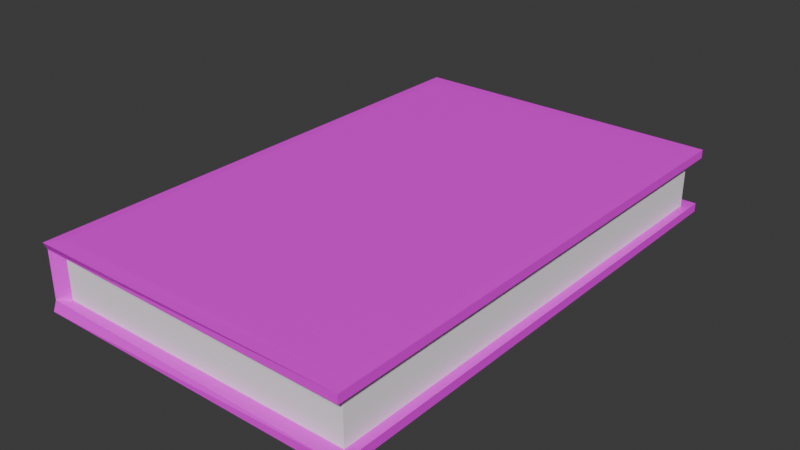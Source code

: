 # Source: BookStyle21.blend  (saved by Blender 4.2.66; exported with 4.5.12 LTS)
import bpy
from mathutils import Matrix  # noqa: F401  (used for matrix-valued properties, if any)

bpy.ops.wm.read_factory_settings(use_empty=True)
scene = bpy.context.scene
scene.name = 'Scene'

# ---- collections
col_collection = bpy.data.collections.new('Collection'); scene.collection.children.link(col_collection)

# ---- images (referenced by path relative to the original .blend; pixels are not part of the script)
import os
ASSET_DIR = os.environ.get("B2B_ASSET_DIR", "")  # directory of the original .blend (textures are referenced by path, not embedded)
HERE = os.path.dirname(os.path.abspath(__file__))  # packed textures are extracted next to this script under _unpacked/

def load_image(name, relpath, width, height, colorspace="sRGB"):
    """Load a texture the original file referenced (path relative to the .blend, or extracted next to this script)."""
    p = next((c for c in (os.path.join(HERE, relpath), os.path.join(ASSET_DIR, relpath)) if relpath and os.path.exists(c)), "")
    if p:
        img = bpy.data.images.load(p, check_existing=True)
        img.name = name
    else:  # same state as the original file: an image datablock whose file is absent (Cycles renders it pink)
        img = bpy.data.images.new(name, width, height)
        img.source = "FILE"
        img.filepath = "//" + (relpath or name)
    img.colorspace_settings.name = colorspace
    return img
img_book21_jpg = load_image('book21.jpg', 'book21.jpg', 1024, 1024, 'sRGB')

# ---- materials (node trees are filled in below, after node groups)
mat_material_002 = bpy.data.materials.new('Material.002')
mat_material_001 = bpy.data.materials.new('Material.001')
mat_material_001.alpha_threshold = 0.0
mat_material_001.roughness = 0.5
mat_material_001.line_color = (0.0, 0.0, 0.0, 1.0)

# ---- material node trees
mat_material_002.use_nodes = True; mat_material_002.node_tree.nodes.clear()
_N = mat_material_002.node_tree.nodes; _L = mat_material_002.node_tree.links
n0 = _N.new('ShaderNodeBsdfPrincipled'); n0.name = 'Principled BSDF'; n0.location = (10, 300)
n0.inputs[0].default_value = (1.0, 1.0, 1.0, 1.0)
n1 = _N.new('ShaderNodeOutputMaterial'); n1.name = 'Material Output'; n1.location = (300, 300)
_L.new(n0.outputs[0], n1.inputs[0])
n1.is_active_output = True
mat_material_001.use_nodes = True; mat_material_001.node_tree.nodes.clear()
_N = mat_material_001.node_tree.nodes; _L = mat_material_001.node_tree.links
n0 = _N.new('ShaderNodeOutputMaterial'); n0.name = 'Material Output'; n0.location = (300, 300)
n1 = _N.new('ShaderNodeBsdfPrincipled'); n1.name = 'Principled BSDF'; n1.location = (10, 300)
n1.inputs[3].default_value = 1.45
n2 = _N.new('ShaderNodeTexImage'); n2.name = 'Image Texture'; n2.location = (-280, 275)
n2.image = img_book21_jpg
_L.new(n1.outputs[0], n0.inputs[0])
_L.new(n2.outputs[0], n1.inputs[0])
n0.is_active_output = True

# ---- world
world_world = bpy.data.worlds.new('World'); scene.world = world_world
world_world.use_nodes = True; world_world.node_tree.nodes.clear()
_N = world_world.node_tree.nodes; _L = world_world.node_tree.links
n0 = _N.new('ShaderNodeOutputWorld'); n0.name = 'World Output'; n0.location = (300, 300)
n1 = _N.new('ShaderNodeBackground'); n1.name = 'Background'; n1.location = (10, 300)
n1.inputs[0].default_value = (0.05088, 0.05088, 0.05088, 1.0)
_L.new(n1.outputs[0], n0.inputs[0])
n0.is_active_output = True
world_world.color = (0.05088, 0.05088, 0.05088)
world_world.sun_shadow_jitter_overblur = 0.0

# ---- meshes
me_plane_001 = bpy.data.meshes.new('Plane.001')
me_plane_001.from_pydata([(-1.0, -1.0, 0.0), (1.0, -1.0, 0.0), (1.0, 1.0, 0.0), (-1.0, 1.0, 0.0), (-1.0, -1.0, 0.2467), (1.0, -1.0, 0.2467), (1.0, 1.0, 0.2467), (-1.0, 1.0, 0.2467), (-1.0, -1.0, 0.0), (1.0, -1.0, 0.0), (-1.0, 1.0, 0.0), (1.0, 1.0, 0.0), (-1.0, -1.0, 0.2467), (1.0, -1.0, 0.2467), (-1.0, 1.0, 0.2467), (1.0, 1.0, 0.2467), (1.057, 1.057, 0.2456), (1.057, -1.057, 0.2456), (-1.071, -1.037, 0.245), (-1.071, 1.037, 0.245), (1.057, 1.057, 0.001104), (1.057, -1.057, 0.001104), (-1.071, -1.037, 0.001686), (-1.071, 1.037, 0.001686), (-1.0, -1.0, 0.0), (1.0, -1.0, 0.0), (1.0, 1.0, 0.0), (-1.0, 1.0, 0.0), (-1.0, -1.0, 0.2467), (1.0, -1.0, 0.2467), (1.0, 1.0, 0.2467), (-1.0, 1.0, 0.2467), (-0.9945, 0.9972, 0.0), (-0.9945, -0.9972, 0.0), (0.9956, -0.9956, 0.0), (0.9956, 0.9956, 0.0), (-0.9945, 0.9972, 0.2467), (-0.9945, -0.9972, 0.2467), (0.9956, -0.9956, 0.2467), (0.9956, 0.9956, 0.2467), (-0.9964, 0.9964, -0.04416), (-0.9964, -0.9964, -0.04416), (0.9964, -0.9964, -0.04416), (0.9964, 0.9964, -0.04416), (-0.9964, 0.9964, 0.2908), (-0.9964, -0.9964, 0.2908), (0.9964, -0.9964, 0.2908), (0.9964, 0.9964, 0.2908), (-1.059, 1.056, -0.0414), (-1.059, -1.056, -0.0414), (1.057, -1.057, -0.04305), (1.057, 1.057, -0.04305), (-1.059, 1.056, 0.2881), (-1.059, -1.056, 0.2881), (1.057, -1.057, 0.2897), (1.057, 1.057, 0.2897)], [], [(2, 3, 7, 6), (0, 1, 5, 4), (1, 2, 6, 5), (23, 22, 18, 19), (16, 19, 52, 55), (11, 10, 27, 26), (13, 12, 28, 29), (14, 15, 30, 31), (18, 17, 54, 53), (8, 12, 37, 33), (11, 9, 34, 35), (13, 15, 39, 38), (14, 10, 32, 36), (9, 8, 33, 34), (10, 11, 35, 32), (12, 13, 38, 37), (15, 14, 36, 39), (8, 9, 25, 24), (10, 14, 31, 27), (15, 13, 29, 30), (9, 11, 26, 25), (12, 8, 24, 28), (34, 33, 22, 21), (36, 32, 23, 19), (46, 45, 53, 54), (41, 40, 43, 42), (45, 46, 47, 44), (39, 36, 19, 16), (45, 44, 52, 53), (38, 39, 16, 17), (43, 40, 48, 51), (37, 38, 17, 18), (42, 43, 51, 50), (23, 20, 51, 48), (21, 22, 49, 50), (17, 16, 55, 54), (19, 18, 53, 52), (20, 21, 50, 51), (22, 23, 48, 49), (47, 46, 54, 55), (33, 37, 18, 22), (35, 34, 21, 20), (44, 47, 55, 52), (40, 41, 49, 48), (32, 35, 20, 23), (41, 42, 50, 49)])
me_plane_001.polygons.foreach_set('material_index', [0, 0, 0, 1, 1, 1, 1, 1, 1, 1, 1, 1, 1, 1, 1, 1, 1, 1, 1, 1, 1, 1, 1, 1, 1, 1, 1, 1, 1, 1, 1, 1, 1, 1, 1, 1, 1, 1, 1, 1, 1, 1, 1, 1, 1, 1])
_uv = me_plane_001.uv_layers.new(name='UVMap')
_uv.uv.foreach_set('vector', [1.0, 1.0, 0.0, 1.0, 0.0, 1.0, 1.0, 1.0, 0.0, 0.0, 1.0, 0.0, 1.0, 0.0, 0.0, 0.0, 1.0, 0.0, 1.0, 1.0, 1.0, 1.0, 1.0, 0.0, 0.0, 1.0, 0.0, 0.0, 0.0, 0.0, 0.0, 1.0, 1.0, 1.0, 0.0, 1.0, 0.0, 1.0, 1.0, 1.0, 1.0, 1.0, 0.0, 1.0, 0.0, 1.0, 1.0, 1.0, 1.0, 0.0, 0.0, 0.0, 0.0, 0.0, 1.0, 0.0, 0.0, 1.0, 1.0, 1.0, 1.0, 1.0, 0.0, 1.0, 0.0, 0.0, 1.0, 0.0, 1.0, 0.0, 0.0, 0.0, 0.0, 0.0, 0.0, 0.0, 0.0, 0.0, 0.0, 0.0, 1.0, 1.0, 1.0, 0.0, 1.0, 0.0, 1.0, 1.0, 1.0, 0.0, 1.0, 1.0, 1.0, 1.0, 1.0, 0.0, 0.0, 1.0, 0.0, 1.0, 0.0, 1.0, 0.0, 1.0, 1.0, 0.0, 0.0, 0.0, 0.0, 0.0, 1.0, 0.0, 0.0, 1.0, 1.0, 1.0, 1.0, 1.0, 0.0, 1.0, 0.0, 0.0, 1.0, 0.0, 1.0, 0.0, 0.0, 0.0, 1.0, 1.0, 0.0, 1.0, 0.0, 1.0, 1.0, 1.0, 0.0, 0.0, 1.0, 0.0, 1.0, 0.0, 0.0, 0.0, 0.0, 1.0, 0.0, 1.0, 0.0, 1.0, 0.0, 1.0, 1.0, 1.0, 1.0, 0.0, 1.0, 0.0, 1.0, 1.0, 1.0, 0.0, 1.0, 1.0, 1.0, 1.0, 1.0, 0.0, 0.0, 0.0, 0.0, 0.0, 0.0, 0.0, 0.0, 0.0, 1.0, 0.0, 0.0, 0.0, 0.0, 0.0, 1.0, 0.0, 0.0, 1.0, 0.0, 1.0, 0.0, 1.0, 0.0, 1.0, 1.0, 0.0, 0.0, 0.0, 0.0, 0.0, 1.0, 0.0, 0.613, 0.1462, 0.613, 0.02138, 0.9999, 0.02138, 0.9999, 0.1462, 0.0, 0.0, 1.0, 0.0, 1.0, 1.0, 0.0, 1.0, 1.0, 1.0, 0.0, 1.0, 0.0, 1.0, 1.0, 1.0, 0.0, 0.0, 0.0, 1.0, 0.0, 1.0, 0.0, 0.0, 1.0, 0.0, 1.0, 1.0, 1.0, 1.0, 1.0, 0.0, 0.02895, 0.0224, 0.02914, 0.06287, 0.0008434, 0.0856, 8.794e-05, 8.794e-05, 0.0, 0.0, 1.0, 0.0, 1.0, 0.0, 0.0, 0.0, 0.9711, 0.0224, 0.02895, 0.0224, 8.794e-05, 8.794e-05, 0.9999, 8.802e-05, 0.0, 1.0, 1.0, 1.0, 1.0, 1.0, 0.0, 1.0, 1.0, 0.0, 0.0, 0.0, 0.0, 0.0, 1.0, 0.0, 1.0, 0.0, 1.0, 1.0, 1.0, 1.0, 1.0, 0.0, 0.0, 1.0, 0.0, 0.0, 0.0, 0.0, 0.0, 1.0, 1.0, 1.0, 1.0, 0.0, 1.0, 0.0, 1.0, 1.0, 0.0, 0.0, 0.0, 1.0, 0.0, 1.0, 0.0, 0.0, 1.0, 1.0, 1.0, 0.0, 1.0, 0.0, 1.0, 1.0, 0.0, 0.0, 0.0, 0.0, 0.0, 0.0, 0.0, 0.0, 1.0, 1.0, 1.0, 0.0, 1.0, 0.0, 1.0, 1.0, 0.0, 1.0, 1.0, 1.0, 1.0, 1.0, 0.0, 1.0, 0.613, 0.02138, 0.613, 0.1462, 0.5828, 0.1675, 0.5828, 8.672e-05, 0.0, 1.0, 1.0, 1.0, 1.0, 1.0, 0.0, 1.0, 0.9709, 0.0629, 0.9711, 0.0224, 0.9999, 8.802e-05, 0.9992, 0.08564])
me_plane_001.materials.append(mat_material_002)
me_plane_001.materials.append(mat_material_001)
me_plane_001.update()

# ---- objects
ob_plane_001 = bpy.data.objects.new('Plane.001', me_plane_001)

# ---- transforms, parenting, visibility, modifiers, constraints
ob_plane_001.location = (0.0, 0.0, 0.0)
ob_plane_001.scale = (0.7727, 1.232, 1.0)

# ---- collection membership
col_collection.objects.link(ob_plane_001)

# ---- scene / render settings (as saved in the file)
scene.frame_start = 1; scene.frame_end = 250; scene.frame_set(1)
scene.render.engine = 'BLENDER_EEVEE_NEXT'
bpy.context.view_layer.update()

# ---- added for rendering (the .blend has no active camera and no usable light): camera, sun
cam_auto = bpy.data.cameras.new('AutoCamera')
cam_auto.lens = 50.0
cam_auto.sensor_width = 36.0
cam_auto.clip_end = 1000.0
ob_auto_camera = bpy.data.objects.new('AutoCamera', cam_auto)
scene.collection.objects.link(ob_auto_camera)
ob_auto_camera.location = (2.8617, -3.44038, 2.41693)
ob_auto_camera.rotation_euler = (1.09748, -7.21219e-08, 0.694738)
scene.camera = ob_auto_camera
light_auto_sun = bpy.data.lights.new('AutoSun', 'SUN')
light_auto_sun.energy = 3.0
light_auto_sun.angle = 0.0523599
ob_auto_sun = bpy.data.objects.new('AutoSun', light_auto_sun)
scene.collection.objects.link(ob_auto_sun)
ob_auto_sun.rotation_euler = (0.872665, 0.174533, 0.523599)
bpy.context.view_layer.update()
